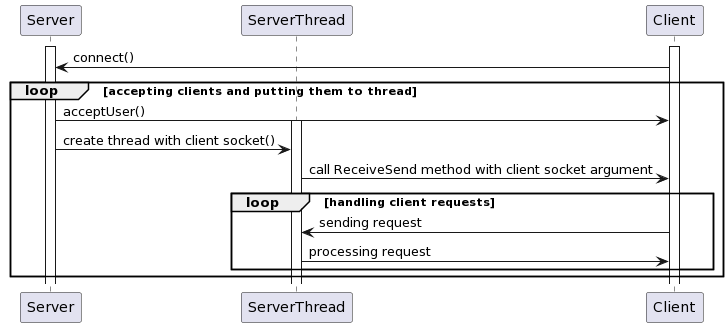

The diagram above was rendered by PlantUML. Its source (embedded in the PNG):
@startuml
participant Server
participant ServerThread
participant Client

activate Server
activate Client
Client ->Server : connect()
loop accepting clients and putting them to thread
    Server -> Client : acceptUser()
    activate ServerThread
    Server->ServerThread: create thread with client socket()
   ServerThread->Client: call ReceiveSend method with client socket argument
    loop handling client requests
    Client->ServerThread:sending request
   ServerThread -> Client: processing request
    end
end
@enduml